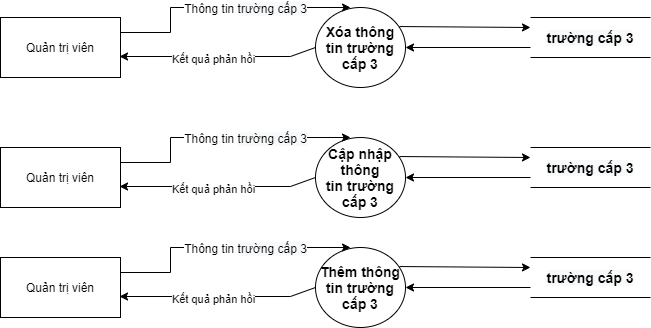

The diagram above was exported from draw.io. Its source (the exported page's mxGraphModel, read from the mxfile embedded in the PNG):
<mxGraphModel dx="868" dy="520" grid="1" gridSize="10" guides="1" tooltips="1" connect="1" arrows="1" fold="1" page="1" pageScale="1" pageWidth="850" pageHeight="1100" math="0" shadow="0">
  <root>
    <mxCell id="ma1WzLqyBXjwNZTkjVYG-0" />
    <mxCell id="ma1WzLqyBXjwNZTkjVYG-1" parent="ma1WzLqyBXjwNZTkjVYG-0" />
    <mxCell id="ma1WzLqyBXjwNZTkjVYG-2" value="Quản trị viên" style="rounded=0;whiteSpace=wrap;html=1;" parent="ma1WzLqyBXjwNZTkjVYG-1" vertex="1">
      <mxGeometry x="110" y="310" width="120" height="60" as="geometry" />
    </mxCell>
    <mxCell id="ma1WzLqyBXjwNZTkjVYG-3" value="&lt;span style=&quot;font-size: 14px;&quot;&gt;&lt;b style=&quot;font-size: 14px;&quot;&gt;Thêm thông tin&amp;nbsp;&lt;/b&gt;&lt;/span&gt;&lt;span style=&quot;font-size: 14px; font-weight: 700;&quot;&gt;trường cấp 3&lt;/span&gt;" style="ellipse;whiteSpace=wrap;html=1;fontSize=14;" parent="ma1WzLqyBXjwNZTkjVYG-1" vertex="1">
      <mxGeometry x="425" y="300" width="90" height="80" as="geometry" />
    </mxCell>
    <mxCell id="ma1WzLqyBXjwNZTkjVYG-4" value="&#10;&#10;&lt;span style=&quot;color: rgb(0, 0, 0); font-family: helvetica; font-size: 14px; font-style: normal; font-weight: 700; letter-spacing: normal; text-align: center; text-indent: 0px; text-transform: none; word-spacing: 0px; background-color: rgb(248, 249, 250); display: inline; float: none;&quot;&gt;trường cấp 3&lt;/span&gt;&#10;&#10;" style="shape=partialRectangle;whiteSpace=wrap;html=1;left=0;right=0;fillColor=none;" parent="ma1WzLqyBXjwNZTkjVYG-1" vertex="1">
      <mxGeometry x="640" y="310" width="120" height="40" as="geometry" />
    </mxCell>
    <mxCell id="ma1WzLqyBXjwNZTkjVYG-5" value="" style="endArrow=classic;html=1;rounded=0;entryX=1;entryY=0.5;entryDx=0;entryDy=0;exitX=0;exitY=0.75;exitDx=0;exitDy=0;" parent="ma1WzLqyBXjwNZTkjVYG-1" source="ma1WzLqyBXjwNZTkjVYG-4" target="ma1WzLqyBXjwNZTkjVYG-3" edge="1">
      <mxGeometry width="50" height="50" relative="1" as="geometry">
        <mxPoint x="465" y="480" as="sourcePoint" />
        <mxPoint x="495" y="660" as="targetPoint" />
      </mxGeometry>
    </mxCell>
    <mxCell id="ma1WzLqyBXjwNZTkjVYG-6" value="" style="endArrow=classic;html=1;rounded=0;entryX=0;entryY=0.25;entryDx=0;entryDy=0;exitX=0.933;exitY=0.238;exitDx=0;exitDy=0;exitPerimeter=0;" parent="ma1WzLqyBXjwNZTkjVYG-1" source="ma1WzLqyBXjwNZTkjVYG-3" target="ma1WzLqyBXjwNZTkjVYG-4" edge="1">
      <mxGeometry width="50" height="50" relative="1" as="geometry">
        <mxPoint x="445" y="710" as="sourcePoint" />
        <mxPoint x="495" y="660" as="targetPoint" />
      </mxGeometry>
    </mxCell>
    <mxCell id="ma1WzLqyBXjwNZTkjVYG-7" style="edgeStyle=orthogonalEdgeStyle;rounded=0;orthogonalLoop=1;jettySize=auto;html=1;exitX=1;exitY=0.25;exitDx=0;exitDy=0;entryX=0;entryY=0.5;entryDx=0;entryDy=0;" parent="ma1WzLqyBXjwNZTkjVYG-1" source="ma1WzLqyBXjwNZTkjVYG-2" edge="1">
      <mxGeometry relative="1" as="geometry">
        <mxPoint x="280" y="350" as="sourcePoint" />
        <mxPoint x="460" y="300" as="targetPoint" />
        <Array as="points">
          <mxPoint x="280" y="325" />
          <mxPoint x="280" y="300" />
        </Array>
      </mxGeometry>
    </mxCell>
    <mxCell id="ma1WzLqyBXjwNZTkjVYG-8" value="&lt;span style=&quot;font-size: 12px&quot;&gt;Thông tin&amp;nbsp;&lt;/span&gt;&lt;span style=&quot;font-size: 12px ; background-color: rgb(248 , 249 , 250)&quot;&gt;trường cấp 3&lt;/span&gt;" style="edgeLabel;html=1;align=center;verticalAlign=middle;resizable=0;points=[];" parent="ma1WzLqyBXjwNZTkjVYG-7" vertex="1" connectable="0">
      <mxGeometry x="-0.2702" y="1" relative="1" as="geometry">
        <mxPoint x="56" y="1" as="offset" />
      </mxGeometry>
    </mxCell>
    <mxCell id="ma1WzLqyBXjwNZTkjVYG-9" value="" style="endArrow=classic;html=1;rounded=0;fontSize=14;entryX=0.992;entryY=0.65;entryDx=0;entryDy=0;exitX=0;exitY=0.5;exitDx=0;exitDy=0;entryPerimeter=0;" parent="ma1WzLqyBXjwNZTkjVYG-1" source="ma1WzLqyBXjwNZTkjVYG-3" target="ma1WzLqyBXjwNZTkjVYG-2" edge="1">
      <mxGeometry width="50" height="50" relative="1" as="geometry">
        <mxPoint x="473.1801948466052" y="331.6442712474617" as="sourcePoint" />
        <mxPoint x="280" y="368.36" as="targetPoint" />
        <Array as="points">
          <mxPoint x="400" y="349" />
        </Array>
      </mxGeometry>
    </mxCell>
    <mxCell id="ma1WzLqyBXjwNZTkjVYG-10" value="&lt;font style=&quot;font-size: 12px&quot;&gt;&lt;span style=&quot;font-size: 11px&quot;&gt;Kết quả phản hồi&lt;/span&gt;&lt;br style=&quot;font-size: 12px&quot;&gt;&lt;/font&gt;" style="edgeLabel;html=1;align=center;verticalAlign=middle;resizable=0;points=[];fontSize=12;" parent="ma1WzLqyBXjwNZTkjVYG-9" vertex="1" connectable="0">
      <mxGeometry x="0.0576" y="1" relative="1" as="geometry">
        <mxPoint as="offset" />
      </mxGeometry>
    </mxCell>
    <mxCell id="ma1WzLqyBXjwNZTkjVYG-11" value="Quản trị viên" style="rounded=0;whiteSpace=wrap;html=1;" parent="ma1WzLqyBXjwNZTkjVYG-1" vertex="1">
      <mxGeometry x="110" y="200" width="120" height="60" as="geometry" />
    </mxCell>
    <mxCell id="ma1WzLqyBXjwNZTkjVYG-12" value="&lt;span style=&quot;font-size: 14px;&quot;&gt;&lt;b style=&quot;font-size: 14px;&quot;&gt;Cập nhập thông tin&amp;nbsp;&lt;/b&gt;&lt;/span&gt;&lt;span style=&quot;font-size: 14px; font-weight: 700;&quot;&gt;trường cấp 3&lt;/span&gt;" style="ellipse;whiteSpace=wrap;html=1;fontSize=14;" parent="ma1WzLqyBXjwNZTkjVYG-1" vertex="1">
      <mxGeometry x="425" y="190" width="90" height="80" as="geometry" />
    </mxCell>
    <mxCell id="ma1WzLqyBXjwNZTkjVYG-13" value="&#10;&#10;&lt;span style=&quot;color: rgb(0, 0, 0); font-family: helvetica; font-size: 14px; font-style: normal; font-weight: 700; letter-spacing: normal; text-align: center; text-indent: 0px; text-transform: none; word-spacing: 0px; background-color: rgb(248, 249, 250); display: inline; float: none;&quot;&gt;trường cấp 3&lt;/span&gt;&#10;&#10;" style="shape=partialRectangle;whiteSpace=wrap;html=1;left=0;right=0;fillColor=none;" parent="ma1WzLqyBXjwNZTkjVYG-1" vertex="1">
      <mxGeometry x="640" y="200" width="120" height="40" as="geometry" />
    </mxCell>
    <mxCell id="ma1WzLqyBXjwNZTkjVYG-14" value="" style="endArrow=classic;html=1;rounded=0;entryX=1;entryY=0.5;entryDx=0;entryDy=0;exitX=0;exitY=0.75;exitDx=0;exitDy=0;" parent="ma1WzLqyBXjwNZTkjVYG-1" source="ma1WzLqyBXjwNZTkjVYG-13" target="ma1WzLqyBXjwNZTkjVYG-12" edge="1">
      <mxGeometry width="50" height="50" relative="1" as="geometry">
        <mxPoint x="465" y="370" as="sourcePoint" />
        <mxPoint x="495" y="550" as="targetPoint" />
      </mxGeometry>
    </mxCell>
    <mxCell id="ma1WzLqyBXjwNZTkjVYG-15" value="" style="endArrow=classic;html=1;rounded=0;entryX=0;entryY=0.25;entryDx=0;entryDy=0;exitX=0.933;exitY=0.238;exitDx=0;exitDy=0;exitPerimeter=0;" parent="ma1WzLqyBXjwNZTkjVYG-1" source="ma1WzLqyBXjwNZTkjVYG-12" target="ma1WzLqyBXjwNZTkjVYG-13" edge="1">
      <mxGeometry width="50" height="50" relative="1" as="geometry">
        <mxPoint x="445" y="600" as="sourcePoint" />
        <mxPoint x="495" y="550" as="targetPoint" />
      </mxGeometry>
    </mxCell>
    <mxCell id="ma1WzLqyBXjwNZTkjVYG-16" style="edgeStyle=orthogonalEdgeStyle;rounded=0;orthogonalLoop=1;jettySize=auto;html=1;exitX=1;exitY=0.25;exitDx=0;exitDy=0;entryX=0;entryY=0.5;entryDx=0;entryDy=0;" parent="ma1WzLqyBXjwNZTkjVYG-1" source="ma1WzLqyBXjwNZTkjVYG-11" edge="1">
      <mxGeometry relative="1" as="geometry">
        <mxPoint x="280" y="240" as="sourcePoint" />
        <mxPoint x="460" y="190" as="targetPoint" />
        <Array as="points">
          <mxPoint x="280" y="215" />
          <mxPoint x="280" y="190" />
        </Array>
      </mxGeometry>
    </mxCell>
    <mxCell id="ma1WzLqyBXjwNZTkjVYG-17" value="&lt;font style=&quot;font-size: 12px&quot;&gt;Thông tin&amp;nbsp;&lt;span style=&quot;background-color: rgb(248 , 249 , 250)&quot;&gt;trường cấp 3&lt;/span&gt;&lt;/font&gt;" style="edgeLabel;html=1;align=center;verticalAlign=middle;resizable=0;points=[];" parent="ma1WzLqyBXjwNZTkjVYG-16" vertex="1" connectable="0">
      <mxGeometry x="-0.2702" y="1" relative="1" as="geometry">
        <mxPoint x="56" y="1" as="offset" />
      </mxGeometry>
    </mxCell>
    <mxCell id="ma1WzLqyBXjwNZTkjVYG-18" value="" style="endArrow=classic;html=1;rounded=0;fontSize=14;entryX=0.992;entryY=0.65;entryDx=0;entryDy=0;exitX=0;exitY=0.5;exitDx=0;exitDy=0;entryPerimeter=0;" parent="ma1WzLqyBXjwNZTkjVYG-1" source="ma1WzLqyBXjwNZTkjVYG-12" target="ma1WzLqyBXjwNZTkjVYG-11" edge="1">
      <mxGeometry width="50" height="50" relative="1" as="geometry">
        <mxPoint x="473.1801948466052" y="221.6442712474617" as="sourcePoint" />
        <mxPoint x="280" y="258.36" as="targetPoint" />
        <Array as="points">
          <mxPoint x="400" y="239" />
        </Array>
      </mxGeometry>
    </mxCell>
    <mxCell id="ma1WzLqyBXjwNZTkjVYG-19" value="&lt;font style=&quot;font-size: 12px&quot;&gt;&lt;span style=&quot;font-size: 11px&quot;&gt;Kết quả phản hồi&lt;/span&gt;&lt;br style=&quot;font-size: 12px&quot;&gt;&lt;/font&gt;" style="edgeLabel;html=1;align=center;verticalAlign=middle;resizable=0;points=[];fontSize=12;" parent="ma1WzLqyBXjwNZTkjVYG-18" vertex="1" connectable="0">
      <mxGeometry x="0.0576" y="1" relative="1" as="geometry">
        <mxPoint as="offset" />
      </mxGeometry>
    </mxCell>
    <mxCell id="ma1WzLqyBXjwNZTkjVYG-20" value="Quản trị viên" style="rounded=0;whiteSpace=wrap;html=1;" parent="ma1WzLqyBXjwNZTkjVYG-1" vertex="1">
      <mxGeometry x="110" y="70" width="120" height="60" as="geometry" />
    </mxCell>
    <mxCell id="ma1WzLqyBXjwNZTkjVYG-21" value="&lt;span style=&quot;font-size: 14px;&quot;&gt;&lt;b style=&quot;font-size: 14px;&quot;&gt;Xóa thông tin&amp;nbsp;&lt;/b&gt;&lt;/span&gt;&lt;span style=&quot;font-size: 14px; font-weight: 700;&quot;&gt;trường cấp 3&lt;/span&gt;" style="ellipse;whiteSpace=wrap;html=1;fontSize=14;" parent="ma1WzLqyBXjwNZTkjVYG-1" vertex="1">
      <mxGeometry x="425" y="60" width="90" height="80" as="geometry" />
    </mxCell>
    <mxCell id="ma1WzLqyBXjwNZTkjVYG-22" value="&lt;span style=&quot;color: rgb(0 , 0 , 0) ; font-family: &amp;#34;helvetica&amp;#34; ; font-size: 14px ; font-style: normal ; font-weight: 700 ; letter-spacing: normal ; text-align: center ; text-indent: 0px ; text-transform: none ; word-spacing: 0px ; background-color: rgb(248 , 249 , 250) ; display: inline ; float: none&quot;&gt;trường cấp 3&lt;/span&gt;" style="shape=partialRectangle;whiteSpace=wrap;html=1;left=0;right=0;fillColor=none;fontSize=14;" parent="ma1WzLqyBXjwNZTkjVYG-1" vertex="1">
      <mxGeometry x="640" y="70" width="120" height="40" as="geometry" />
    </mxCell>
    <mxCell id="ma1WzLqyBXjwNZTkjVYG-23" value="" style="endArrow=classic;html=1;rounded=0;entryX=1;entryY=0.5;entryDx=0;entryDy=0;exitX=0;exitY=0.75;exitDx=0;exitDy=0;" parent="ma1WzLqyBXjwNZTkjVYG-1" source="ma1WzLqyBXjwNZTkjVYG-22" target="ma1WzLqyBXjwNZTkjVYG-21" edge="1">
      <mxGeometry width="50" height="50" relative="1" as="geometry">
        <mxPoint x="465" y="240" as="sourcePoint" />
        <mxPoint x="495" y="420" as="targetPoint" />
      </mxGeometry>
    </mxCell>
    <mxCell id="ma1WzLqyBXjwNZTkjVYG-24" value="" style="endArrow=classic;html=1;rounded=0;entryX=0;entryY=0.25;entryDx=0;entryDy=0;exitX=0.933;exitY=0.238;exitDx=0;exitDy=0;exitPerimeter=0;" parent="ma1WzLqyBXjwNZTkjVYG-1" source="ma1WzLqyBXjwNZTkjVYG-21" target="ma1WzLqyBXjwNZTkjVYG-22" edge="1">
      <mxGeometry width="50" height="50" relative="1" as="geometry">
        <mxPoint x="445" y="470" as="sourcePoint" />
        <mxPoint x="495" y="420" as="targetPoint" />
      </mxGeometry>
    </mxCell>
    <mxCell id="ma1WzLqyBXjwNZTkjVYG-25" style="edgeStyle=orthogonalEdgeStyle;rounded=0;orthogonalLoop=1;jettySize=auto;html=1;exitX=1;exitY=0.25;exitDx=0;exitDy=0;entryX=0;entryY=0.5;entryDx=0;entryDy=0;" parent="ma1WzLqyBXjwNZTkjVYG-1" source="ma1WzLqyBXjwNZTkjVYG-20" edge="1">
      <mxGeometry relative="1" as="geometry">
        <mxPoint x="280" y="110" as="sourcePoint" />
        <mxPoint x="460" y="60" as="targetPoint" />
        <Array as="points">
          <mxPoint x="280" y="85" />
          <mxPoint x="280" y="60" />
        </Array>
      </mxGeometry>
    </mxCell>
    <mxCell id="ma1WzLqyBXjwNZTkjVYG-26" value="&lt;span style=&quot;font-size: 12px&quot;&gt;Thông tin&amp;nbsp;&lt;/span&gt;&lt;span style=&quot;font-size: 12px ; background-color: rgb(248 , 249 , 250)&quot;&gt;trường cấp 3&lt;/span&gt;" style="edgeLabel;html=1;align=center;verticalAlign=middle;resizable=0;points=[];" parent="ma1WzLqyBXjwNZTkjVYG-25" vertex="1" connectable="0">
      <mxGeometry x="-0.2702" y="1" relative="1" as="geometry">
        <mxPoint x="56" y="1" as="offset" />
      </mxGeometry>
    </mxCell>
    <mxCell id="ma1WzLqyBXjwNZTkjVYG-27" value="" style="endArrow=classic;html=1;rounded=0;fontSize=14;entryX=0.992;entryY=0.65;entryDx=0;entryDy=0;exitX=0;exitY=0.5;exitDx=0;exitDy=0;entryPerimeter=0;" parent="ma1WzLqyBXjwNZTkjVYG-1" source="ma1WzLqyBXjwNZTkjVYG-21" target="ma1WzLqyBXjwNZTkjVYG-20" edge="1">
      <mxGeometry width="50" height="50" relative="1" as="geometry">
        <mxPoint x="473.1801948466052" y="91.64427124746169" as="sourcePoint" />
        <mxPoint x="280" y="128.36" as="targetPoint" />
        <Array as="points">
          <mxPoint x="400" y="109" />
        </Array>
      </mxGeometry>
    </mxCell>
    <mxCell id="ma1WzLqyBXjwNZTkjVYG-28" value="&lt;font style=&quot;font-size: 12px&quot;&gt;&lt;span style=&quot;font-size: 11px&quot;&gt;Kết quả phản hồi&lt;/span&gt;&lt;br style=&quot;font-size: 12px&quot;&gt;&lt;/font&gt;" style="edgeLabel;html=1;align=center;verticalAlign=middle;resizable=0;points=[];fontSize=12;" parent="ma1WzLqyBXjwNZTkjVYG-27" vertex="1" connectable="0">
      <mxGeometry x="0.0576" y="1" relative="1" as="geometry">
        <mxPoint as="offset" />
      </mxGeometry>
    </mxCell>
  </root>
</mxGraphModel>